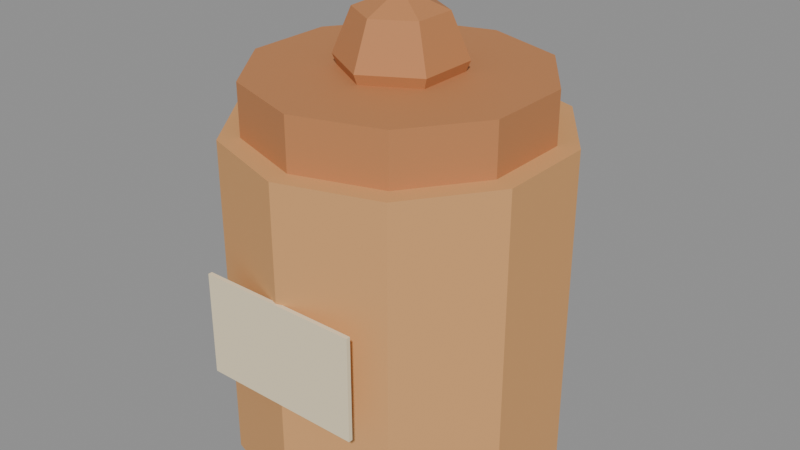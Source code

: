 # Source: cookieJar.blend  (saved by Blender 5.0.119; exported with 4.5.12 LTS)
import bpy
from mathutils import Matrix  # noqa: F401  (used for matrix-valued properties, if any)

bpy.ops.wm.read_factory_settings(use_empty=True)
scene = bpy.context.scene
scene.name = 'Scene'

# ---- materials (node trees are filled in below, after node groups)
mat_c_d9a066 = bpy.data.materials.new('C_d9a066')
mat_c_d9a066.diffuse_color = (0.851, 0.6275, 0.4, 1.0)
mat_c_c08050 = bpy.data.materials.new('C_c08050')
mat_c_c08050.diffuse_color = (0.7529, 0.502, 0.3137, 1.0)
mat_c_f3e3bf = bpy.data.materials.new('C_f3e3bf')
mat_c_f3e3bf.diffuse_color = (0.9529, 0.8902, 0.749, 1.0)

# ---- material node trees
mat_c_d9a066.use_nodes = True; mat_c_d9a066.node_tree.nodes.clear()
_N = mat_c_d9a066.node_tree.nodes; _L = mat_c_d9a066.node_tree.links
n0 = _N.new('ShaderNodeBsdfPrincipled'); n0.name = 'Principled BSDF'; n0.location = (-200, 100)
n0.inputs[0].default_value = (0.6939, 0.3515, 0.1329, 1.0)
n0.inputs[2].default_value = 0.75
n1 = _N.new('ShaderNodeOutputMaterial'); n1.name = 'Material Output'; n1.location = (200, 100)
_L.new(n0.outputs[0], n1.inputs[0])
n1.is_active_output = True
mat_c_c08050.use_nodes = True; mat_c_c08050.node_tree.nodes.clear()
_N = mat_c_c08050.node_tree.nodes; _L = mat_c_c08050.node_tree.links
n0 = _N.new('ShaderNodeBsdfPrincipled'); n0.name = 'Principled BSDF'; n0.location = (-200, 100)
n0.inputs[0].default_value = (0.5271, 0.2159, 0.08022, 1.0)
n0.inputs[2].default_value = 0.75
n1 = _N.new('ShaderNodeOutputMaterial'); n1.name = 'Material Output'; n1.location = (200, 100)
_L.new(n0.outputs[0], n1.inputs[0])
n1.is_active_output = True
mat_c_f3e3bf.use_nodes = True; mat_c_f3e3bf.node_tree.nodes.clear()
_N = mat_c_f3e3bf.node_tree.nodes; _L = mat_c_f3e3bf.node_tree.links
n0 = _N.new('ShaderNodeBsdfPrincipled'); n0.name = 'Principled BSDF'; n0.location = (-200, 100)
n0.inputs[0].default_value = (0.8963, 0.7682, 0.521, 1.0)
n0.inputs[2].default_value = 0.75
n1 = _N.new('ShaderNodeOutputMaterial'); n1.name = 'Material Output'; n1.location = (200, 100)
_L.new(n0.outputs[0], n1.inputs[0])
n1.is_active_output = True

# ---- meshes
me_cookiejar = bpy.data.meshes.new('cookieJar')
me_cookiejar.from_pydata([(0.0, 0.32, -0.32), (0.0, 0.32, 0.32), (0.1881, 0.2589, -0.32), (0.1881, 0.2589, 0.32), (0.3043, 0.09889, -0.32), (0.3043, 0.09889, 0.32), (0.3043, -0.09889, -0.32), (0.3043, -0.09889, 0.32), (0.1881, -0.2589, -0.32), (0.1881, -0.2589, 0.32), (0.0, -0.32, -0.32), (0.0, -0.32, 0.32), (-0.1881, -0.2589, -0.32), (-0.1881, -0.2589, 0.32), (-0.3043, -0.09889, -0.32), (-0.3043, -0.09889, 0.32), (-0.3043, 0.09889, -0.32), (-0.3043, 0.09889, 0.32), (-0.1881, 0.2589, -0.32), (-0.1881, 0.2589, 0.32), (0.0, 0.28, 0.3), (0.0, 0.28, 0.42), (0.1646, 0.2265, 0.3), (0.1646, 0.2265, 0.42), (0.2663, 0.08652, 0.3), (0.2663, 0.08652, 0.42), (0.2663, -0.08652, 0.3), (0.2663, -0.08652, 0.42), (0.1646, -0.2265, 0.3), (0.1646, -0.2265, 0.42), (0.0, -0.28, 0.3), (0.0, -0.28, 0.42), (-0.1646, -0.2265, 0.3), (-0.1646, -0.2265, 0.42), (-0.2663, -0.08652, 0.3), (-0.2663, -0.08652, 0.42), (-0.2663, 0.08652, 0.3), (-0.2663, 0.08652, 0.42), (-0.1646, 0.2265, 0.3), (-0.1646, 0.2265, 0.42), (0.0, 0.0, 0.56), (0.0, 0.08485, 0.5249), (0.0, 0.12, 0.44), (0.0, 0.08485, 0.3551), (0.0, 0.0, 0.32), (0.07348, 0.04243, 0.5249), (0.1039, 0.06, 0.44), (0.07348, 0.04243, 0.3551), (0.07348, -0.04243, 0.5249), (0.1039, -0.06, 0.44), (0.07348, -0.04243, 0.3551), (-1.863e-08, -0.08485, 0.5249), (-2.235e-08, -0.12, 0.44), (-1.863e-08, -0.08485, 0.3551), (-0.07348, -0.04243, 0.5249), (-0.1039, -0.06, 0.44), (-0.07348, -0.04243, 0.3551), (-0.07348, 0.04243, 0.5249), (-0.1039, 0.06, 0.44), (-0.07348, 0.04243, 0.3551), (-0.16, -0.324, -0.1), (-0.16, -0.324, 0.1), (-0.16, -0.316, -0.1), (-0.16, -0.316, 0.1), (0.16, -0.324, -0.1), (0.16, -0.324, 0.1), (0.16, -0.316, -0.1), (0.16, -0.316, 0.1)], [], [(0, 1, 3, 2), (2, 3, 5, 4), (4, 5, 7, 6), (6, 7, 9, 8), (8, 9, 11, 10), (10, 11, 13, 12), (12, 13, 15, 14), (14, 15, 17, 16), (3, 1, 19, 17, 15, 13, 11, 9, 7, 5), (16, 17, 19, 18), (18, 19, 1, 0), (0, 2, 4, 6, 8, 10, 12, 14, 16, 18), (20, 21, 23, 22), (22, 23, 25, 24), (24, 25, 27, 26), (26, 27, 29, 28), (28, 29, 31, 30), (30, 31, 33, 32), (32, 33, 35, 34), (34, 35, 37, 36), (23, 21, 39, 37, 35, 33, 31, 29, 27, 25), (36, 37, 39, 38), (38, 39, 21, 20), (20, 22, 24, 26, 28, 30, 32, 34, 36, 38), (41, 40, 45), (44, 43, 47), (42, 41, 45, 46), (43, 42, 46, 47), (44, 47, 50), (46, 45, 48, 49), (47, 46, 49, 50), (45, 40, 48), (44, 50, 53), (49, 48, 51, 52), (50, 49, 52, 53), (48, 40, 51), (51, 40, 54), (44, 53, 56), (52, 51, 54, 55), (53, 52, 55, 56), (56, 55, 58, 59), (54, 40, 57), (44, 56, 59), (55, 54, 57, 58), (59, 58, 42, 43), (57, 40, 41), (44, 59, 43), (58, 57, 41, 42), (60, 61, 63, 62), (62, 63, 67, 66), (66, 67, 65, 64), (64, 65, 61, 60), (62, 66, 64, 60), (67, 63, 61, 65)])
me_cookiejar.polygons.foreach_set('material_index', [0, 0, 0, 0, 0, 0, 0, 0, 0, 0, 0, 0, 1, 1, 1, 1, 1, 1, 1, 1, 1, 1, 1, 1, 1, 1, 1, 1, 1, 1, 1, 1, 1, 1, 1, 1, 1, 1, 1, 1, 1, 1, 1, 1, 1, 1, 1, 1, 2, 2, 2, 2, 2, 2])
me_cookiejar.materials.append(mat_c_d9a066)
me_cookiejar.materials.append(mat_c_c08050)
me_cookiejar.materials.append(mat_c_f3e3bf)
me_cookiejar.update()

# ---- objects
ob_cookiejar = bpy.data.objects.new('cookieJar', me_cookiejar)

# ---- transforms, parenting, visibility, modifiers, constraints
ob_cookiejar.location = (0.0, 0.0, 0.0)

# ---- collection membership
scene.collection.objects.link(ob_cookiejar)

# ---- scene / render settings (as saved in the file)
scene.frame_start = 1; scene.frame_end = 250; scene.frame_set(1)
scene.render.engine = 'BLENDER_EEVEE_NEXT'
scene.render.bake_bias = 0.0
scene.render.bake_samples = 0
scene.cycles.sampling_pattern = 'TABULATED_SOBOL'
scene.eevee.use_volume_custom_range = False
bpy.context.view_layer.update()

# ---- added for rendering (the .blend has no active camera and no usable light): camera, sun + grey world if the file has none
cam_auto = bpy.data.cameras.new('AutoCamera')
cam_auto.lens = 50.0
cam_auto.sensor_width = 36.0
cam_auto.clip_end = 1000.0
ob_auto_camera = bpy.data.objects.new('AutoCamera', cam_auto)
scene.collection.objects.link(ob_auto_camera)
ob_auto_camera.location = (1.15547, -1.38856, 1.04437)
ob_auto_camera.rotation_euler = (1.09748, -7.21219e-08, 0.694738)
scene.camera = ob_auto_camera
light_auto_sun = bpy.data.lights.new('AutoSun', 'SUN')
light_auto_sun.energy = 3.0
light_auto_sun.angle = 0.0523599
ob_auto_sun = bpy.data.objects.new('AutoSun', light_auto_sun)
scene.collection.objects.link(ob_auto_sun)
ob_auto_sun.rotation_euler = (0.872665, 0.174533, 0.523599)
if scene.world is None:
    world_auto = bpy.data.worlds.new('AutoWorld')
    world_auto.color = (0.3, 0.3, 0.3)
    scene.world = world_auto
bpy.context.view_layer.update()

